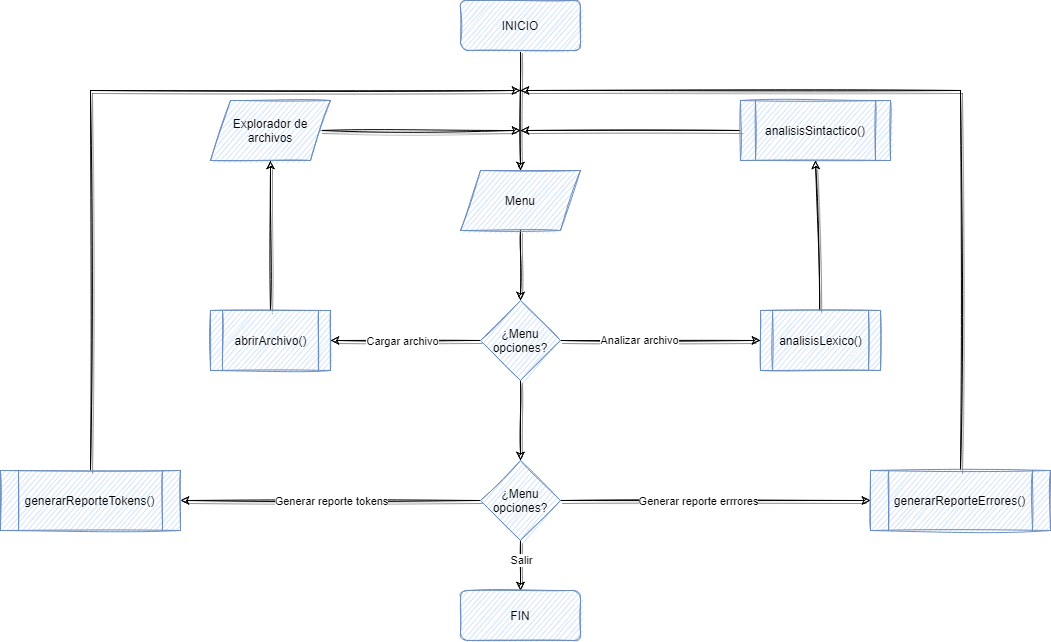

The diagram above was exported from draw.io. Its source (the exported page's mxGraphModel, read from the mxfile embedded in the PNG):
<mxGraphModel dx="1819" dy="542" grid="1" gridSize="10" guides="1" tooltips="1" connect="1" arrows="1" fold="1" page="1" pageScale="1" pageWidth="827" pageHeight="1169" math="0" shadow="0">
  <root>
    <mxCell id="WIyWlLk6GJQsqaUBKTNV-0" />
    <mxCell id="WIyWlLk6GJQsqaUBKTNV-1" parent="WIyWlLk6GJQsqaUBKTNV-0" />
    <mxCell id="gzvQ83vsVsep-wjPuud1-1" style="rounded=0;orthogonalLoop=1;jettySize=auto;html=1;entryX=0.5;entryY=0;entryDx=0;entryDy=0;sketch=1;shadow=1;" edge="1" parent="WIyWlLk6GJQsqaUBKTNV-1" source="WIyWlLk6GJQsqaUBKTNV-3" target="gzvQ83vsVsep-wjPuud1-0">
      <mxGeometry relative="1" as="geometry" />
    </mxCell>
    <mxCell id="WIyWlLk6GJQsqaUBKTNV-3" value="INICIO" style="rounded=1;whiteSpace=wrap;html=1;fontSize=12;glass=0;strokeWidth=1;shadow=0;fillColor=#dae8fc;strokeColor=#6c8ebf;sketch=1;" parent="WIyWlLk6GJQsqaUBKTNV-1" vertex="1">
      <mxGeometry x="260" y="30" width="120" height="50" as="geometry" />
    </mxCell>
    <mxCell id="gzvQ83vsVsep-wjPuud1-3" value="" style="edgeStyle=none;rounded=0;sketch=1;orthogonalLoop=1;jettySize=auto;html=1;shadow=1;" edge="1" parent="WIyWlLk6GJQsqaUBKTNV-1" source="gzvQ83vsVsep-wjPuud1-0" target="gzvQ83vsVsep-wjPuud1-2">
      <mxGeometry relative="1" as="geometry" />
    </mxCell>
    <mxCell id="gzvQ83vsVsep-wjPuud1-0" value="Menu" style="shape=parallelogram;perimeter=parallelogramPerimeter;whiteSpace=wrap;html=1;fixedSize=1;sketch=1;fillColor=#dae8fc;strokeColor=#6c8ebf;" vertex="1" parent="WIyWlLk6GJQsqaUBKTNV-1">
      <mxGeometry x="260" y="200" width="120" height="60" as="geometry" />
    </mxCell>
    <mxCell id="gzvQ83vsVsep-wjPuud1-7" style="edgeStyle=none;rounded=0;sketch=1;orthogonalLoop=1;jettySize=auto;html=1;entryX=1;entryY=0.5;entryDx=0;entryDy=0;shadow=1;" edge="1" parent="WIyWlLk6GJQsqaUBKTNV-1" source="gzvQ83vsVsep-wjPuud1-2" target="gzvQ83vsVsep-wjPuud1-4">
      <mxGeometry relative="1" as="geometry" />
    </mxCell>
    <mxCell id="gzvQ83vsVsep-wjPuud1-10" value="Cargar archivo" style="edgeLabel;html=1;align=center;verticalAlign=middle;resizable=0;points=[];" vertex="1" connectable="0" parent="gzvQ83vsVsep-wjPuud1-7">
      <mxGeometry x="-0.2571" y="5" relative="1" as="geometry">
        <mxPoint x="-24" y="-5" as="offset" />
      </mxGeometry>
    </mxCell>
    <mxCell id="gzvQ83vsVsep-wjPuud1-13" style="edgeStyle=none;rounded=0;sketch=1;orthogonalLoop=1;jettySize=auto;html=1;entryX=0;entryY=0.5;entryDx=0;entryDy=0;shadow=1;" edge="1" parent="WIyWlLk6GJQsqaUBKTNV-1" source="gzvQ83vsVsep-wjPuud1-2" target="gzvQ83vsVsep-wjPuud1-11">
      <mxGeometry relative="1" as="geometry" />
    </mxCell>
    <mxCell id="gzvQ83vsVsep-wjPuud1-16" value="Analizar archivo" style="edgeLabel;html=1;align=center;verticalAlign=middle;resizable=0;points=[];" vertex="1" connectable="0" parent="gzvQ83vsVsep-wjPuud1-13">
      <mxGeometry x="-0.2114" y="1" relative="1" as="geometry">
        <mxPoint as="offset" />
      </mxGeometry>
    </mxCell>
    <mxCell id="gzvQ83vsVsep-wjPuud1-18" value="" style="edgeStyle=none;rounded=0;sketch=1;orthogonalLoop=1;jettySize=auto;html=1;shadow=1;" edge="1" parent="WIyWlLk6GJQsqaUBKTNV-1" source="gzvQ83vsVsep-wjPuud1-2" target="gzvQ83vsVsep-wjPuud1-17">
      <mxGeometry relative="1" as="geometry" />
    </mxCell>
    <mxCell id="gzvQ83vsVsep-wjPuud1-2" value="¿Menu opciones?" style="rhombus;whiteSpace=wrap;html=1;strokeColor=#6c8ebf;fillColor=#dae8fc;sketch=1;" vertex="1" parent="WIyWlLk6GJQsqaUBKTNV-1">
      <mxGeometry x="280" y="330" width="80" height="80" as="geometry" />
    </mxCell>
    <mxCell id="gzvQ83vsVsep-wjPuud1-8" style="edgeStyle=none;rounded=0;sketch=1;orthogonalLoop=1;jettySize=auto;html=1;entryX=0.5;entryY=1;entryDx=0;entryDy=0;shadow=1;" edge="1" parent="WIyWlLk6GJQsqaUBKTNV-1" source="gzvQ83vsVsep-wjPuud1-4" target="gzvQ83vsVsep-wjPuud1-6">
      <mxGeometry relative="1" as="geometry" />
    </mxCell>
    <mxCell id="gzvQ83vsVsep-wjPuud1-4" value="abrirArchivo()" style="shape=process;whiteSpace=wrap;html=1;backgroundOutline=1;sketch=1;fillColor=#dae8fc;strokeColor=#6c8ebf;" vertex="1" parent="WIyWlLk6GJQsqaUBKTNV-1">
      <mxGeometry x="10" y="340" width="120" height="60" as="geometry" />
    </mxCell>
    <mxCell id="gzvQ83vsVsep-wjPuud1-9" style="edgeStyle=none;rounded=0;sketch=1;orthogonalLoop=1;jettySize=auto;html=1;shadow=1;" edge="1" parent="WIyWlLk6GJQsqaUBKTNV-1" source="gzvQ83vsVsep-wjPuud1-6">
      <mxGeometry relative="1" as="geometry">
        <mxPoint x="320" y="160" as="targetPoint" />
      </mxGeometry>
    </mxCell>
    <mxCell id="gzvQ83vsVsep-wjPuud1-6" value="Explorador de archivos" style="shape=parallelogram;perimeter=parallelogramPerimeter;whiteSpace=wrap;html=1;fixedSize=1;sketch=1;fillColor=#dae8fc;strokeColor=#6c8ebf;" vertex="1" parent="WIyWlLk6GJQsqaUBKTNV-1">
      <mxGeometry x="10" y="130" width="120" height="60" as="geometry" />
    </mxCell>
    <mxCell id="gzvQ83vsVsep-wjPuud1-14" style="edgeStyle=none;rounded=0;sketch=1;orthogonalLoop=1;jettySize=auto;html=1;entryX=0.5;entryY=1;entryDx=0;entryDy=0;shadow=1;" edge="1" parent="WIyWlLk6GJQsqaUBKTNV-1" source="gzvQ83vsVsep-wjPuud1-11" target="gzvQ83vsVsep-wjPuud1-12">
      <mxGeometry relative="1" as="geometry" />
    </mxCell>
    <mxCell id="gzvQ83vsVsep-wjPuud1-11" value="analisisLexico()" style="shape=process;whiteSpace=wrap;html=1;backgroundOutline=1;sketch=1;fillColor=#dae8fc;strokeColor=#6c8ebf;" vertex="1" parent="WIyWlLk6GJQsqaUBKTNV-1">
      <mxGeometry x="560" y="340" width="120" height="60" as="geometry" />
    </mxCell>
    <mxCell id="gzvQ83vsVsep-wjPuud1-15" style="edgeStyle=none;rounded=0;sketch=1;orthogonalLoop=1;jettySize=auto;html=1;shadow=1;" edge="1" parent="WIyWlLk6GJQsqaUBKTNV-1" source="gzvQ83vsVsep-wjPuud1-12">
      <mxGeometry relative="1" as="geometry">
        <mxPoint x="320" y="160" as="targetPoint" />
      </mxGeometry>
    </mxCell>
    <mxCell id="gzvQ83vsVsep-wjPuud1-12" value="analisisSintactico()" style="shape=process;whiteSpace=wrap;html=1;backgroundOutline=1;sketch=1;fillColor=#dae8fc;strokeColor=#6c8ebf;" vertex="1" parent="WIyWlLk6GJQsqaUBKTNV-1">
      <mxGeometry x="540" y="130" width="150" height="60" as="geometry" />
    </mxCell>
    <mxCell id="gzvQ83vsVsep-wjPuud1-21" style="edgeStyle=none;rounded=0;sketch=1;orthogonalLoop=1;jettySize=auto;html=1;entryX=1;entryY=0.5;entryDx=0;entryDy=0;shadow=1;" edge="1" parent="WIyWlLk6GJQsqaUBKTNV-1">
      <mxGeometry relative="1" as="geometry">
        <mxPoint x="280" y="530" as="sourcePoint" />
        <mxPoint x="-19.999999999999773" y="530" as="targetPoint" />
      </mxGeometry>
    </mxCell>
    <mxCell id="gzvQ83vsVsep-wjPuud1-26" value="Generar reporte tokens" style="edgeLabel;html=1;align=center;verticalAlign=middle;resizable=0;points=[];" vertex="1" connectable="0" parent="gzvQ83vsVsep-wjPuud1-21">
      <mxGeometry x="-0.1667" y="3" relative="1" as="geometry">
        <mxPoint x="-25" y="-3" as="offset" />
      </mxGeometry>
    </mxCell>
    <mxCell id="gzvQ83vsVsep-wjPuud1-22" style="edgeStyle=none;rounded=0;sketch=1;orthogonalLoop=1;jettySize=auto;html=1;entryX=0;entryY=0.5;entryDx=0;entryDy=0;shadow=1;" edge="1" parent="WIyWlLk6GJQsqaUBKTNV-1" source="gzvQ83vsVsep-wjPuud1-17" target="gzvQ83vsVsep-wjPuud1-20">
      <mxGeometry relative="1" as="geometry" />
    </mxCell>
    <mxCell id="gzvQ83vsVsep-wjPuud1-27" value="Generar reporte errrores" style="edgeLabel;html=1;align=center;verticalAlign=middle;resizable=0;points=[];" vertex="1" connectable="0" parent="gzvQ83vsVsep-wjPuud1-22">
      <mxGeometry x="-0.1183" relative="1" as="geometry">
        <mxPoint as="offset" />
      </mxGeometry>
    </mxCell>
    <mxCell id="gzvQ83vsVsep-wjPuud1-29" style="edgeStyle=none;rounded=0;sketch=1;orthogonalLoop=1;jettySize=auto;html=1;entryX=0.5;entryY=0;entryDx=0;entryDy=0;shadow=1;" edge="1" parent="WIyWlLk6GJQsqaUBKTNV-1" source="gzvQ83vsVsep-wjPuud1-17" target="gzvQ83vsVsep-wjPuud1-28">
      <mxGeometry relative="1" as="geometry" />
    </mxCell>
    <mxCell id="gzvQ83vsVsep-wjPuud1-30" value="Salir" style="edgeLabel;html=1;align=center;verticalAlign=middle;resizable=0;points=[];" vertex="1" connectable="0" parent="gzvQ83vsVsep-wjPuud1-29">
      <mxGeometry x="-0.3733" y="2" relative="1" as="geometry">
        <mxPoint x="-2" y="4" as="offset" />
      </mxGeometry>
    </mxCell>
    <mxCell id="gzvQ83vsVsep-wjPuud1-17" value="¿Menu opciones?" style="rhombus;whiteSpace=wrap;html=1;strokeColor=#6c8ebf;fillColor=#dae8fc;sketch=1;" vertex="1" parent="WIyWlLk6GJQsqaUBKTNV-1">
      <mxGeometry x="280" y="490" width="80" height="80" as="geometry" />
    </mxCell>
    <mxCell id="gzvQ83vsVsep-wjPuud1-25" style="edgeStyle=none;rounded=0;sketch=1;orthogonalLoop=1;jettySize=auto;html=1;shadow=1;" edge="1" parent="WIyWlLk6GJQsqaUBKTNV-1" source="gzvQ83vsVsep-wjPuud1-19">
      <mxGeometry relative="1" as="geometry">
        <mxPoint x="320" y="120" as="targetPoint" />
        <Array as="points">
          <mxPoint x="-110" y="120" />
        </Array>
      </mxGeometry>
    </mxCell>
    <mxCell id="gzvQ83vsVsep-wjPuud1-19" value="generarReporteTokens()" style="shape=process;whiteSpace=wrap;html=1;backgroundOutline=1;sketch=1;fillColor=#dae8fc;strokeColor=#6c8ebf;" vertex="1" parent="WIyWlLk6GJQsqaUBKTNV-1">
      <mxGeometry x="-200" y="500" width="180" height="60" as="geometry" />
    </mxCell>
    <mxCell id="gzvQ83vsVsep-wjPuud1-24" style="edgeStyle=none;rounded=0;sketch=1;orthogonalLoop=1;jettySize=auto;html=1;shadow=1;" edge="1" parent="WIyWlLk6GJQsqaUBKTNV-1" source="gzvQ83vsVsep-wjPuud1-20">
      <mxGeometry relative="1" as="geometry">
        <mxPoint x="320" y="120" as="targetPoint" />
        <Array as="points">
          <mxPoint x="760" y="120" />
        </Array>
      </mxGeometry>
    </mxCell>
    <mxCell id="gzvQ83vsVsep-wjPuud1-20" value="generarReporteErrores()" style="shape=process;whiteSpace=wrap;html=1;backgroundOutline=1;sketch=1;fillColor=#dae8fc;strokeColor=#6c8ebf;" vertex="1" parent="WIyWlLk6GJQsqaUBKTNV-1">
      <mxGeometry x="670" y="500" width="180" height="60" as="geometry" />
    </mxCell>
    <mxCell id="gzvQ83vsVsep-wjPuud1-28" value="FIN" style="rounded=1;whiteSpace=wrap;html=1;fontSize=12;glass=0;strokeWidth=1;shadow=0;fillColor=#dae8fc;strokeColor=#6c8ebf;sketch=1;" vertex="1" parent="WIyWlLk6GJQsqaUBKTNV-1">
      <mxGeometry x="260" y="620" width="120" height="50" as="geometry" />
    </mxCell>
  </root>
</mxGraphModel>